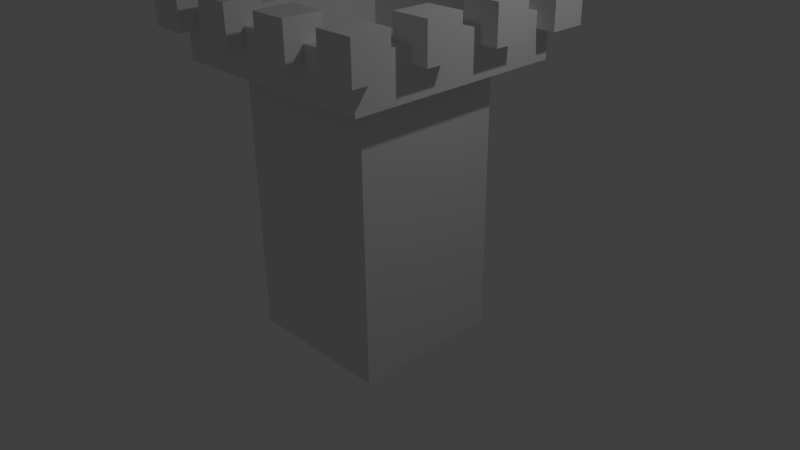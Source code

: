 # Source: castle.blend  (saved by Blender 2.75.0; exported with 4.5.12 LTS)
import bpy
from mathutils import Matrix  # noqa: F401  (used for matrix-valued properties, if any)

bpy.ops.wm.read_factory_settings(use_empty=True)
scene = bpy.context.scene
scene.name = 'Scene'

# ---- collections
col_collection_1 = bpy.data.collections.new('Collection 1'); scene.collection.children.link(col_collection_1)

# ---- world
world_world = bpy.data.worlds.new('World'); scene.world = world_world
world_world.color = (0.05088, 0.05088, 0.05088)
world_world.use_sun_shadow = False
world_world.sun_shadow_jitter_overblur = 0.0
world_world.cycles.sampling_method = 'MANUAL'
world_world.cycles.sample_map_resolution = 256

# ---- cameras
cam_camera = bpy.data.cameras.new('Camera')
cam_camera.clip_end = 100.0
cam_camera.lens = 35.0
cam_camera.sensor_width = 32.0
cam_camera.sensor_height = 18.0
cam_camera.ortho_scale = 7.314
cam_camera.dof.focus_distance = 0.0
cam_camera.dof.aperture_fstop = 128.0

# ---- lights
light_lamp = bpy.data.lights.new('Lamp', 'POINT')
light_lamp.transmission_factor = 0.0
light_lamp.cutoff_distance = 30.0
light_lamp.energy = 100.0
light_lamp.shadow_buffer_clip_start = 1.001
light_lamp.shadow_soft_size = 0.1
light_lamp.shadow_maximum_resolution = 0.006
light_lamp.use_absolute_resolution = True
light_lamp.cycles.use_multiple_importance_sampling = False

# ---- meshes
me_cube_013 = bpy.data.meshes.new('Cube.013')
me_cube_013.from_pydata([(-0.2292, -0.2292, -0.2292), (-0.2292, -0.2292, 0.2292), (-0.2292, 0.2292, -0.2292), (-0.2292, 0.2292, 0.2292), (0.2292, -0.2292, -0.2292), (0.2292, -0.2292, 0.2292), (0.2292, 0.2292, -0.2292), (0.2292, 0.2292, 0.2292)], [], [(1, 3, 2, 0), (3, 7, 6, 2), (7, 5, 4, 6), (5, 1, 0, 4), (0, 2, 6, 4), (5, 7, 3, 1)])
me_cube_013.use_remesh_preserve_volume = False
me_cube_013.use_remesh_preserve_attributes = False
me_cube_013.use_mirror_vertex_groups = False
me_cube_013.update()
me_cube_012 = bpy.data.meshes.new('Cube.012')
me_cube_012.from_pydata([(-0.2292, -0.2292, -0.2292), (-0.2292, -0.2292, 0.2292), (-0.2292, 0.2292, -0.2292), (-0.2292, 0.2292, 0.2292), (0.2292, -0.2292, -0.2292), (0.2292, -0.2292, 0.2292), (0.2292, 0.2292, -0.2292), (0.2292, 0.2292, 0.2292)], [], [(1, 3, 2, 0), (3, 7, 6, 2), (7, 5, 4, 6), (5, 1, 0, 4), (0, 2, 6, 4), (5, 7, 3, 1)])
me_cube_012.use_remesh_preserve_volume = False
me_cube_012.use_remesh_preserve_attributes = False
me_cube_012.use_mirror_vertex_groups = False
me_cube_012.update()
me_cube_011 = bpy.data.meshes.new('Cube.011')
me_cube_011.from_pydata([(-0.2292, -0.2292, -0.2292), (-0.2292, -0.2292, 0.2292), (-0.2292, 0.2292, -0.2292), (-0.2292, 0.2292, 0.2292), (0.2292, -0.2292, -0.2292), (0.2292, -0.2292, 0.2292), (0.2292, 0.2292, -0.2292), (0.2292, 0.2292, 0.2292)], [], [(1, 3, 2, 0), (3, 7, 6, 2), (7, 5, 4, 6), (5, 1, 0, 4), (0, 2, 6, 4), (5, 7, 3, 1)])
me_cube_011.use_remesh_preserve_volume = False
me_cube_011.use_remesh_preserve_attributes = False
me_cube_011.use_mirror_vertex_groups = False
me_cube_011.update()
me_cube_010 = bpy.data.meshes.new('Cube.010')
me_cube_010.from_pydata([(-0.2292, -0.2292, -0.2292), (-0.2292, -0.2292, 0.2292), (-0.2292, 0.2292, -0.2292), (-0.2292, 0.2292, 0.2292), (0.2292, -0.2292, -0.2292), (0.2292, -0.2292, 0.2292), (0.2292, 0.2292, -0.2292), (0.2292, 0.2292, 0.2292)], [], [(1, 3, 2, 0), (3, 7, 6, 2), (7, 5, 4, 6), (5, 1, 0, 4), (0, 2, 6, 4), (5, 7, 3, 1)])
me_cube_010.use_remesh_preserve_volume = False
me_cube_010.use_remesh_preserve_attributes = False
me_cube_010.use_mirror_vertex_groups = False
me_cube_010.update()
me_cube_009 = bpy.data.meshes.new('Cube.009')
me_cube_009.from_pydata([(-0.2292, -0.2292, -0.2292), (-0.2292, -0.2292, 0.2292), (-0.2292, 0.2292, -0.2292), (-0.2292, 0.2292, 0.2292), (0.2292, -0.2292, -0.2292), (0.2292, -0.2292, 0.2292), (0.2292, 0.2292, -0.2292), (0.2292, 0.2292, 0.2292)], [], [(1, 3, 2, 0), (3, 7, 6, 2), (7, 5, 4, 6), (5, 1, 0, 4), (0, 2, 6, 4), (5, 7, 3, 1)])
me_cube_009.use_remesh_preserve_volume = False
me_cube_009.use_remesh_preserve_attributes = False
me_cube_009.use_mirror_vertex_groups = False
me_cube_009.update()
me_cube_008 = bpy.data.meshes.new('Cube.008')
me_cube_008.from_pydata([(-0.2292, -0.2292, -0.2292), (-0.2292, -0.2292, 0.2292), (-0.2292, 0.2292, -0.2292), (-0.2292, 0.2292, 0.2292), (0.2292, -0.2292, -0.2292), (0.2292, -0.2292, 0.2292), (0.2292, 0.2292, -0.2292), (0.2292, 0.2292, 0.2292)], [], [(1, 3, 2, 0), (3, 7, 6, 2), (7, 5, 4, 6), (5, 1, 0, 4), (0, 2, 6, 4), (5, 7, 3, 1)])
me_cube_008.use_remesh_preserve_volume = False
me_cube_008.use_remesh_preserve_attributes = False
me_cube_008.use_mirror_vertex_groups = False
me_cube_008.update()
me_cube_007 = bpy.data.meshes.new('Cube.007')
me_cube_007.from_pydata([(-0.2292, -0.2292, -0.2292), (-0.2292, -0.2292, 0.2292), (-0.2292, 0.2292, -0.2292), (-0.2292, 0.2292, 0.2292), (0.2292, -0.2292, -0.2292), (0.2292, -0.2292, 0.2292), (0.2292, 0.2292, -0.2292), (0.2292, 0.2292, 0.2292)], [], [(1, 3, 2, 0), (3, 7, 6, 2), (7, 5, 4, 6), (5, 1, 0, 4), (0, 2, 6, 4), (5, 7, 3, 1)])
me_cube_007.use_remesh_preserve_volume = False
me_cube_007.use_remesh_preserve_attributes = False
me_cube_007.use_mirror_vertex_groups = False
me_cube_007.update()
me_cube_006 = bpy.data.meshes.new('Cube.006')
me_cube_006.from_pydata([(-0.2292, -0.2292, -0.2292), (-0.2292, -0.2292, 0.2292), (-0.2292, 0.2292, -0.2292), (-0.2292, 0.2292, 0.2292), (0.2292, -0.2292, -0.2292), (0.2292, -0.2292, 0.2292), (0.2292, 0.2292, -0.2292), (0.2292, 0.2292, 0.2292)], [], [(1, 3, 2, 0), (3, 7, 6, 2), (7, 5, 4, 6), (5, 1, 0, 4), (0, 2, 6, 4), (5, 7, 3, 1)])
me_cube_006.use_remesh_preserve_volume = False
me_cube_006.use_remesh_preserve_attributes = False
me_cube_006.use_mirror_vertex_groups = False
me_cube_006.update()
me_cube_005 = bpy.data.meshes.new('Cube.005')
me_cube_005.from_pydata([(-0.2292, -0.2292, -0.2292), (-0.2292, -0.2292, 0.2292), (-0.2292, 0.2292, -0.2292), (-0.2292, 0.2292, 0.2292), (0.2292, -0.2292, -0.2292), (0.2292, -0.2292, 0.2292), (0.2292, 0.2292, -0.2292), (0.2292, 0.2292, 0.2292)], [], [(1, 3, 2, 0), (3, 7, 6, 2), (7, 5, 4, 6), (5, 1, 0, 4), (0, 2, 6, 4), (5, 7, 3, 1)])
me_cube_005.use_remesh_preserve_volume = False
me_cube_005.use_remesh_preserve_attributes = False
me_cube_005.use_mirror_vertex_groups = False
me_cube_005.update()
me_cube_004 = bpy.data.meshes.new('Cube.004')
me_cube_004.from_pydata([(-0.2292, -0.2292, -0.2292), (-0.2292, -0.2292, 0.2292), (-0.2292, 0.2292, -0.2292), (-0.2292, 0.2292, 0.2292), (0.2292, -0.2292, -0.2292), (0.2292, -0.2292, 0.2292), (0.2292, 0.2292, -0.2292), (0.2292, 0.2292, 0.2292)], [], [(1, 3, 2, 0), (3, 7, 6, 2), (7, 5, 4, 6), (5, 1, 0, 4), (0, 2, 6, 4), (5, 7, 3, 1)])
me_cube_004.use_remesh_preserve_volume = False
me_cube_004.use_remesh_preserve_attributes = False
me_cube_004.use_mirror_vertex_groups = False
me_cube_004.update()
me_cube_003 = bpy.data.meshes.new('Cube.003')
me_cube_003.from_pydata([(-0.2292, -0.2292, -0.2292), (-0.2292, -0.2292, 0.2292), (-0.2292, 0.2292, -0.2292), (-0.2292, 0.2292, 0.2292), (0.2292, -0.2292, -0.2292), (0.2292, -0.2292, 0.2292), (0.2292, 0.2292, -0.2292), (0.2292, 0.2292, 0.2292)], [], [(1, 3, 2, 0), (3, 7, 6, 2), (7, 5, 4, 6), (5, 1, 0, 4), (0, 2, 6, 4), (5, 7, 3, 1)])
me_cube_003.use_remesh_preserve_volume = False
me_cube_003.use_remesh_preserve_attributes = False
me_cube_003.use_mirror_vertex_groups = False
me_cube_003.update()
me_cube_002 = bpy.data.meshes.new('Cube.002')
me_cube_002.from_pydata([(-0.2292, -0.2292, -0.2292), (-0.2292, -0.2292, 0.2292), (-0.2292, 0.2292, -0.2292), (-0.2292, 0.2292, 0.2292), (0.2292, -0.2292, -0.2292), (0.2292, -0.2292, 0.2292), (0.2292, 0.2292, -0.2292), (0.2292, 0.2292, 0.2292)], [], [(1, 3, 2, 0), (3, 7, 6, 2), (7, 5, 4, 6), (5, 1, 0, 4), (0, 2, 6, 4), (5, 7, 3, 1)])
me_cube_002.use_remesh_preserve_volume = False
me_cube_002.use_remesh_preserve_attributes = False
me_cube_002.use_mirror_vertex_groups = False
me_cube_002.update()
me_cube_001 = bpy.data.meshes.new('Cube.001')
me_cube_001.from_pydata([(-1.0, -1.0, -1.0), (-1.0, -1.0, 2.55), (-1.0, 1.0, -1.0), (-1.0, 1.0, 2.55), (1.0, -1.0, -1.0), (1.0, -1.0, 2.55), (1.0, 1.0, -1.0), (1.0, 1.0, 2.55), (-1.442, -1.442, 2.55), (-1.442, 1.442, 2.55), (1.442, 1.442, 2.55), (1.442, -1.442, 2.55), (-1.442, -1.442, 3.142), (-1.442, 1.442, 3.142), (1.442, 1.442, 3.142), (1.442, -1.442, 3.142), (-1.085, -1.085, 3.142), (-1.085, 1.085, 3.142), (1.085, 1.085, 3.142), (1.085, -1.085, 3.142), (-1.085, -1.085, 2.599), (-1.085, 1.085, 2.599), (1.085, 1.085, 2.599), (1.085, -1.085, 2.599)], [], [(1, 3, 2, 0), (3, 7, 6, 2), (7, 5, 4, 6), (5, 1, 0, 4), (0, 2, 6, 4), (5, 7, 10, 11), (11, 10, 14, 15), (3, 1, 8, 9), (1, 5, 11, 8), (7, 3, 9, 10), (12, 15, 19, 16), (9, 8, 12, 13), (8, 11, 15, 12), (10, 9, 13, 14), (18, 17, 21, 22), (14, 13, 17, 18), (15, 14, 18, 19), (13, 12, 16, 17), (23, 22, 21, 20), (19, 18, 22, 23), (17, 16, 20, 21), (16, 19, 23, 20)])
me_cube_001.use_remesh_preserve_volume = False
me_cube_001.use_remesh_preserve_attributes = False
me_cube_001.use_mirror_vertex_groups = False
me_cube_001.update()

# ---- objects
ob_cube_012 = bpy.data.objects.new('Cube.012', me_cube_013)
ob_cube_011 = bpy.data.objects.new('Cube.011', me_cube_012)
ob_cube_010 = bpy.data.objects.new('Cube.010', me_cube_011)
ob_cube_009 = bpy.data.objects.new('Cube.009', me_cube_010)
ob_cube_008 = bpy.data.objects.new('Cube.008', me_cube_009)
ob_cube_007 = bpy.data.objects.new('Cube.007', me_cube_008)
ob_cube_006 = bpy.data.objects.new('Cube.006', me_cube_007)
ob_cube_005 = bpy.data.objects.new('Cube.005', me_cube_006)
ob_cube_004 = bpy.data.objects.new('Cube.004', me_cube_005)
ob_cube_003 = bpy.data.objects.new('Cube.003', me_cube_004)
ob_cube_002 = bpy.data.objects.new('Cube.002', me_cube_003)
ob_cube_001 = bpy.data.objects.new('Cube.001', me_cube_002)
ob_cube = bpy.data.objects.new('Cube', me_cube_001)
ob_lamp = bpy.data.objects.new('Lamp', light_lamp)
ob_camera = bpy.data.objects.new('Camera', cam_camera)

# ---- transforms, parenting, visibility, modifiers, constraints
ob_cube_012.location = (-1.485, -0.4842, 3.184)
ob_cube_012.rotation_euler = (0.0, -0.0, -1.571)
ob_cube_012.scale = (1.054, 1.054, 1.054)
ob_cube_012.lineart.crease_threshold = 0.0
ob_cube_011.location = (-1.485, 0.5268, 3.184)
ob_cube_011.rotation_euler = (0.0, -0.0, -1.571)
ob_cube_011.scale = (1.054, 1.054, 1.054)
ob_cube_011.lineart.crease_threshold = 0.0
ob_cube_010.location = (1.453, 0.5268, 3.184)
ob_cube_010.rotation_euler = (0.0, -0.0, -1.571)
ob_cube_010.scale = (1.054, 1.054, 1.054)
ob_cube_010.lineart.crease_threshold = 0.0
ob_cube_009.location = (1.453, -0.4842, 3.184)
ob_cube_009.rotation_euler = (0.0, -0.0, -1.571)
ob_cube_009.scale = (1.054, 1.054, 1.054)
ob_cube_009.lineart.crease_threshold = 0.0
ob_cube_008.location = (-1.491, 1.476, 3.184)
ob_cube_008.scale = (1.054, 1.054, 1.054)
ob_cube_008.lineart.crease_threshold = 0.0
ob_cube_007.location = (1.45, 1.476, 3.184)
ob_cube_007.scale = (1.054, 1.054, 1.054)
ob_cube_007.lineart.crease_threshold = 0.0
ob_cube_006.location = (0.4597, 1.476, 3.184)
ob_cube_006.scale = (1.054, 1.054, 1.054)
ob_cube_006.lineart.crease_threshold = 0.0
ob_cube_005.location = (-0.5512, 1.476, 3.184)
ob_cube_005.scale = (1.054, 1.054, 1.054)
ob_cube_005.lineart.crease_threshold = 0.0
ob_cube_004.location = (-0.5512, -1.433, 3.184)
ob_cube_004.scale = (1.054, 1.054, 1.054)
ob_cube_004.lineart.crease_threshold = 0.0
ob_cube_003.location = (0.4597, -1.433, 3.184)
ob_cube_003.scale = (1.054, 1.054, 1.054)
ob_cube_003.lineart.crease_threshold = 0.0
ob_cube_002.location = (1.45, -1.433, 3.184)
ob_cube_002.scale = (1.054, 1.054, 1.054)
ob_cube_002.lineart.crease_threshold = 0.0
ob_cube_001.location = (-1.491, -1.433, 3.184)
ob_cube_001.scale = (1.054, 1.054, 1.054)
ob_cube_001.lineart.crease_threshold = 0.0
ob_cube.location = (0.0, 0.0, 0.0)
ob_cube.lineart.crease_threshold = 0.0
ob_lamp.location = (4.076, 1.005, 5.904)
ob_lamp.rotation_euler = (0.6503, 0.05522, 1.866)
ob_lamp.lock_rotations_4d = False
ob_lamp.empty_display_type = 'ARROWS'
ob_lamp.color = (0.0, 0.0, 0.0, 0.0)
ob_lamp.lineart.crease_threshold = 0.0
ob_camera.location = (7.481, -6.508, 5.344)
ob_camera.rotation_euler = (1.109, 0.01082, 0.8149)
ob_camera.lock_rotations_4d = False
ob_camera.empty_display_type = 'ARROWS'
ob_camera.color = (0.0, 0.0, 0.0, 0.0)
ob_camera.display_type = 'WIRE'
ob_camera.lineart.crease_threshold = 0.0

# ---- collection membership
col_collection_1.objects.link(ob_cube_012)
col_collection_1.objects.link(ob_cube_011)
col_collection_1.objects.link(ob_cube_010)
col_collection_1.objects.link(ob_cube_009)
col_collection_1.objects.link(ob_cube_008)
col_collection_1.objects.link(ob_cube_007)
col_collection_1.objects.link(ob_cube_006)
col_collection_1.objects.link(ob_cube_005)
col_collection_1.objects.link(ob_cube_004)
col_collection_1.objects.link(ob_cube_003)
col_collection_1.objects.link(ob_cube_002)
col_collection_1.objects.link(ob_cube_001)
col_collection_1.objects.link(ob_cube)
col_collection_1.objects.link(ob_lamp)
col_collection_1.objects.link(ob_camera)

# ---- scene / render settings (as saved in the file)
scene.camera = ob_camera
scene.frame_start = 1; scene.frame_end = 250; scene.frame_set(161)
scene.render.engine = 'BLENDER_EEVEE_NEXT'
scene.render.resolution_percentage = 50
scene.render.dither_intensity = 0.0
scene.cycles.use_denoising = False
scene.cycles.samples = 10
scene.cycles.sampling_pattern = 'TABULATED_SOBOL'
scene.cycles.light_sampling_threshold = 0.0
scene.cycles.use_adaptive_sampling = False
scene.cycles.use_light_tree = False
scene.cycles.blur_glossy = 0.0
scene.cycles.pixel_filter_type = 'GAUSSIAN'
scene.cycles.sample_clamp_indirect = 0.0
scene.view_settings.view_transform = 'Standard'
bpy.context.view_layer.update()
